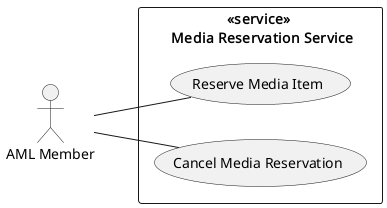

The diagram above was rendered by PlantUML. Its source (embedded in the PNG):
@startuml media-reservation

left to right direction

rectangle "<<service>> \n Media Reservation Service" {
    (Reserve Media Item) as reserve_media
    (Cancel Media Reservation) as cancel_reservation
}

:AML Member: as aml_member

aml_member -- reserve_media
aml_member -- cancel_reservation

@enduml